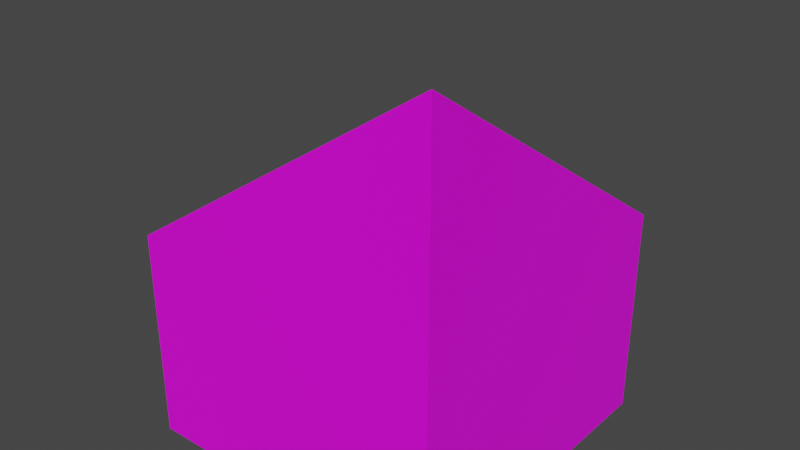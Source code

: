 # Source: edge0.blend  (saved by Blender 2.91.10; exported with 4.5.12 LTS)
import bpy
from mathutils import Matrix  # noqa: F401  (used for matrix-valued properties, if any)

bpy.ops.wm.read_factory_settings(use_empty=True)
scene = bpy.context.scene
scene.name = 'Scene'

# ---- collections
col_collection = bpy.data.collections.new('Collection'); scene.collection.children.link(col_collection)

# ---- images (referenced by path relative to the original .blend; pixels are not part of the script)
import os
ASSET_DIR = os.environ.get("B2B_ASSET_DIR", "")  # directory of the original .blend (textures are referenced by path, not embedded)
HERE = os.path.dirname(os.path.abspath(__file__))  # packed textures are extracted next to this script under _unpacked/

def load_image(name, relpath, width, height, colorspace="sRGB"):
    """Load a texture the original file referenced (path relative to the .blend, or extracted next to this script)."""
    p = next((c for c in (os.path.join(HERE, relpath), os.path.join(ASSET_DIR, relpath)) if relpath and os.path.exists(c)), "")
    if p:
        img = bpy.data.images.load(p, check_existing=True)
        img.name = name
    else:  # same state as the original file: an image datablock whose file is absent (Cycles renders it pink)
        img = bpy.data.images.new(name, width, height)
        img.source = "FILE"
        img.filepath = "//" + (relpath or name)
    img.colorspace_settings.name = colorspace
    return img
img_blank_texture_512_jpg = load_image('blank_texture_512.jpg', 'blank_texture_512.jpg', 1024, 1024, 'sRGB')

# ---- materials (node trees are filled in below, after node groups)
mat_whitetile = bpy.data.materials.new('WhiteTile')
mat_whitetile.use_transparent_shadow = False
mat_whitetile.roughness = 0.5

# ---- material node trees
mat_whitetile.use_nodes = True; mat_whitetile.node_tree.nodes.clear()
_N = mat_whitetile.node_tree.nodes; _L = mat_whitetile.node_tree.links
n0 = _N.new('ShaderNodeBsdfPrincipled'); n0.name = 'Principled BSDF'; n0.location = (10, 300)
n0.distribution = 'GGX'
n0.subsurface_method = 'BURLEY'
n0.inputs[3].default_value = 1.45
n0.inputs[27].default_value = (0.0, 0.0, 0.0, 1.0)
n0.inputs[28].default_value = 1.0
n1 = _N.new('ShaderNodeOutputMaterial'); n1.name = 'Material Output'; n1.location = (300, 300)
n2 = _N.new('ShaderNodeNormalMap'); n2.name = 'Normal Map'; n2.location = (-300, -300)
n2.label = 'Normal/Map'
n2.inputs[0].default_value = 0.0
n3 = _N.new('ShaderNodeTexImage'); n3.name = 'Image Texture'; n3.location = (-300, 600)
n3.image = img_blank_texture_512_jpg
_L.new(n0.outputs[0], n1.inputs[0])
_L.new(n2.outputs[0], n0.inputs[5])
_L.new(n3.outputs[0], n0.inputs[0])
n1.is_active_output = True

# ---- world
world_world = bpy.data.worlds.new('World'); scene.world = world_world
world_world.use_nodes = True; world_world.node_tree.nodes.clear()
_N = world_world.node_tree.nodes; _L = world_world.node_tree.links
n0 = _N.new('ShaderNodeOutputWorld'); n0.name = 'World Output'; n0.location = (300, 300)
n1 = _N.new('ShaderNodeBackground'); n1.name = 'Background'; n1.location = (10, 300)
n1.inputs[0].default_value = (0.05088, 0.05088, 0.05088, 1.0)
_L.new(n1.outputs[0], n0.inputs[0])
n0.is_active_output = True
world_world.color = (0.05088, 0.05088, 0.05088)
world_world.use_sun_shadow = False
world_world.sun_shadow_jitter_overblur = 0.0

# ---- meshes
me_cube_001 = bpy.data.meshes.new('Cube.001')
me_cube_001.from_pydata([(-3.0, -3.0, 0.0), (-3.0, 3.0, 0.0), (3.0, -3.0, 0.0), (3.0, 3.0, 0.0), (3.0, -3.0, 8.0), (-3.0, -3.0, 4.0), (3.0, 3.0, 4.0), (-3.0, 3.0, 4.0), (3.0, -3.0, 4.0)], [], [(1, 7, 6, 3), (3, 6, 8, 2), (8, 5, 0, 2), (1, 3, 2, 0), (4, 6, 7), (5, 4, 7), (5, 8, 4), (6, 4, 8), (0, 5, 7, 1)])
_uv = me_cube_001.uv_layers.new(name='UVMap')
_uv.uv.foreach_set('vector', [-2.0, -3.0, 2.0, -3.0, 2.0, 3.0, -2.0, 3.0, -2.0, -3.0, 2.0, -3.0, 2.0, 3.0, -2.0, 3.0, -3.0, -2.0, 3.0, -2.0, 3.0, 2.0, -3.0, 2.0, -3.0, -3.0, 3.0, -3.0, 3.0, 3.0, -3.0, 3.0, -5.01, -2.0, 2.01, -2.0, 2.01, 4.0, -2.01, -2.0, 5.01, -2.0, -2.01, 4.0, -4.0, -1.0, 2.0, -1.0, 2.0, 3.0, -4.0, 1.999, 2.0, -2.001, 2.0, 1.999, -2.0, -3.0, 2.0, -3.0, 2.0, 3.0, -2.0, 3.0])
me_cube_001.materials.append(mat_whitetile)
me_cube_001.use_remesh_fix_poles = True
me_cube_001.use_remesh_preserve_attributes = False
me_cube_001.use_mirror_vertex_groups = False
me_cube_001.update()

# ---- objects
ob_cube = bpy.data.objects.new('Cube', me_cube_001)

# ---- transforms, parenting, visibility, modifiers, constraints
ob_cube.location = (0.0, 0.0, 0.0)
ob_cube.lineart.crease_threshold = 0.0

# ---- collection membership
col_collection.objects.link(ob_cube)

# ---- scene / render settings (as saved in the file)
scene.frame_start = 1; scene.frame_end = 250; scene.frame_set(1)
scene.render.engine = 'BLENDER_EEVEE_NEXT'
scene.cycles.use_denoising = False
scene.cycles.samples = 128
scene.cycles.sampling_pattern = 'TABULATED_SOBOL'
scene.cycles.use_adaptive_sampling = False
scene.cycles.use_light_tree = False
scene.view_settings.view_transform = 'Filmic'
bpy.context.view_layer.update()

# ---- added for rendering (the .blend has no active camera and no usable light): camera, sun
cam_auto = bpy.data.cameras.new('AutoCamera')
cam_auto.lens = 50.0
cam_auto.sensor_width = 36.0
cam_auto.clip_end = 1000.0
ob_auto_camera = bpy.data.objects.new('AutoCamera', cam_auto)
scene.collection.objects.link(ob_auto_camera)
ob_auto_camera.location = (10.7899, -12.9479, 12.6319)
ob_auto_camera.rotation_euler = (1.09748, -7.21219e-08, 0.694738)
scene.camera = ob_auto_camera
light_auto_sun = bpy.data.lights.new('AutoSun', 'SUN')
light_auto_sun.energy = 3.0
light_auto_sun.angle = 0.0523599
ob_auto_sun = bpy.data.objects.new('AutoSun', light_auto_sun)
scene.collection.objects.link(ob_auto_sun)
ob_auto_sun.rotation_euler = (0.872665, 0.174533, 0.523599)
bpy.context.view_layer.update()
